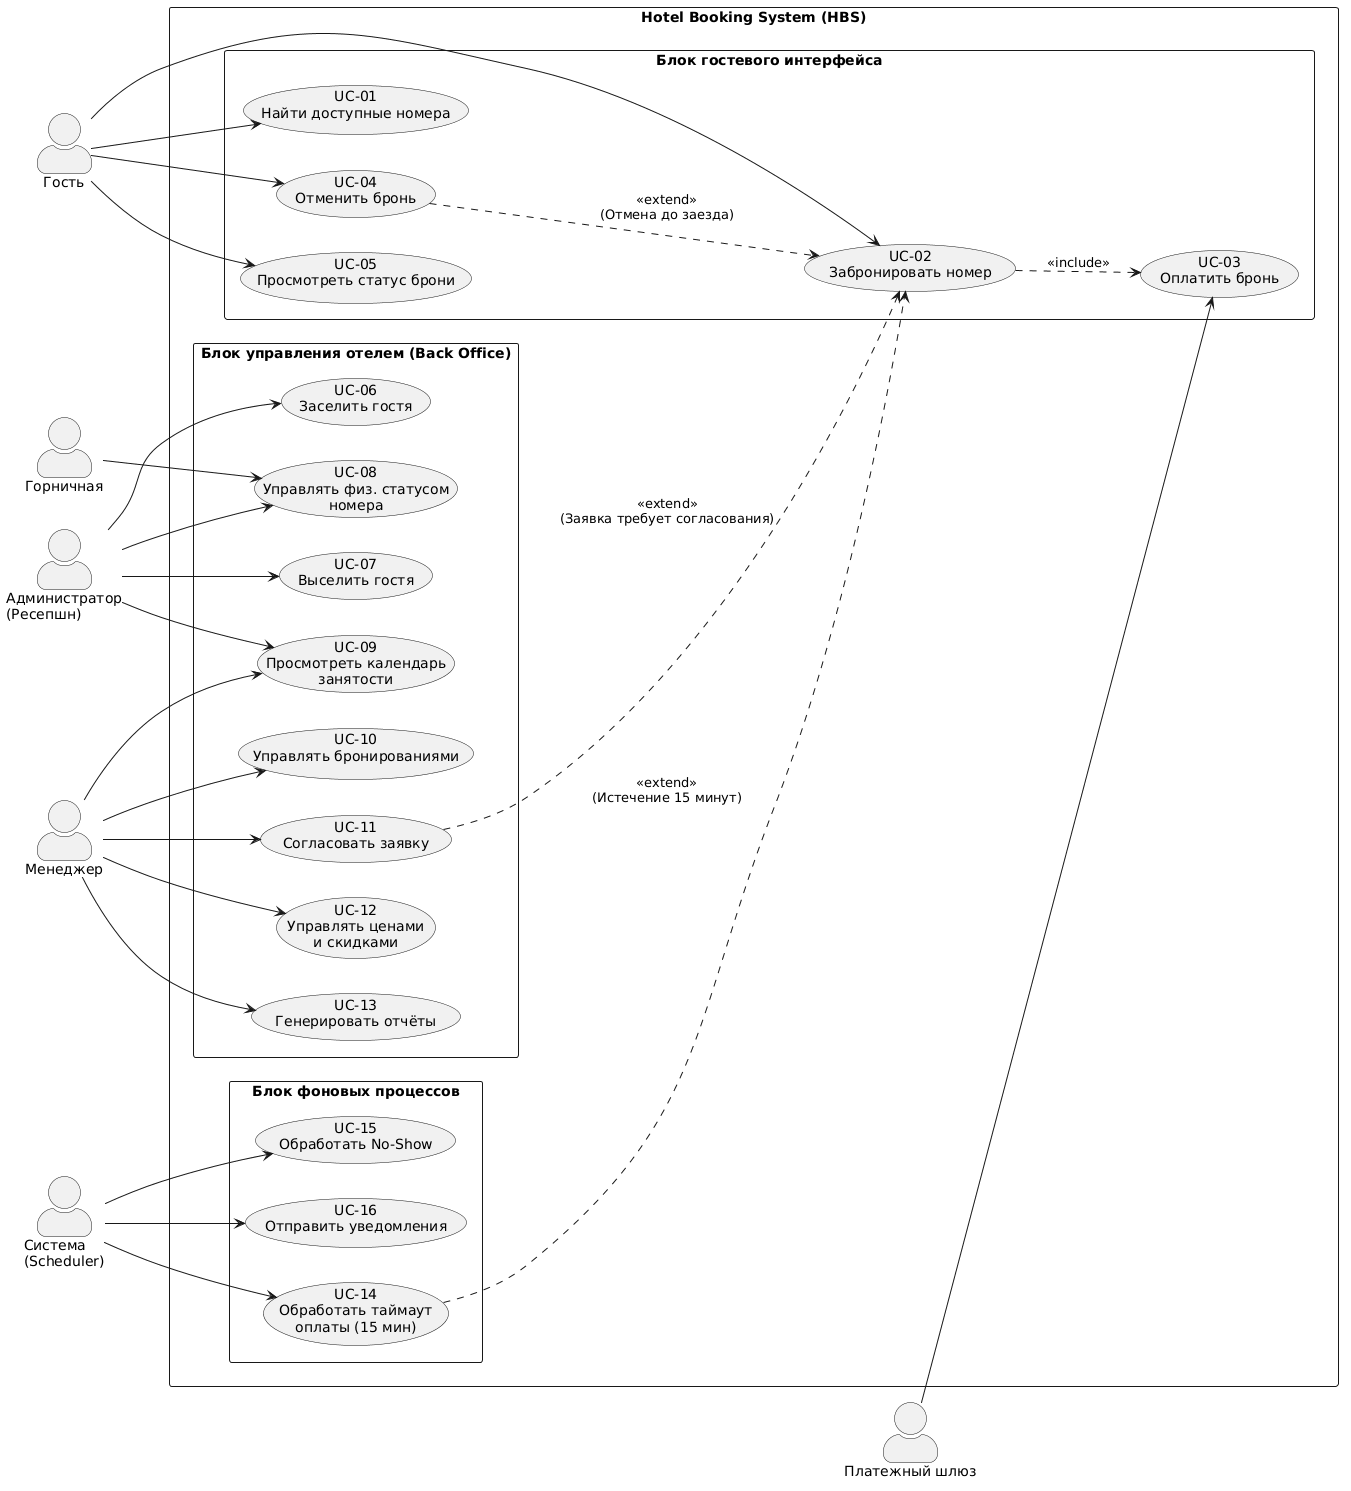

The diagram above was rendered by PlantUML. Its source (embedded in the PNG):
@startuml
left to right direction
skinparam packageStyle rectangle
skinparam actorStyle awesome

' ---- Определение акторов ----
actor "Гость" as Guest
actor "Администратор\n(Ресепшн)" as Admin
actor "Менеджер" as Manager
actor "Горничная" as Housekeeper
actor "Платежный шлюз" as PaymentGateway
actor "Система\n(Scheduler)" as Scheduler

rectangle "Hotel Booking System (HBS)" {

    ' ---- 1. Блок гостевых сценариев ----
    package "Блок гостевого интерфейса" {
        usecase "UC-01\nНайти доступные номера" as UC01
        usecase "UC-02\nЗабронировать номер" as UC02
        usecase "UC-03\nОплатить бронь" as UC03
        usecase "UC-04\nОтменить бронь" as UC04
        usecase "UC-05\nПросмотреть статус брони" as UC05
    }

    ' ---- 2. Блок административных сценариев ----
    package "Блок управления отелем (Back Office)" {
        usecase "UC-06\nЗаселить гостя" as UC06
        usecase "UC-07\nВыселить гостя" as UC07
        usecase "UC-08\nУправлять физ. статусом\nномера" as UC08
        usecase "UC-09\nПросмотреть календарь\nзанятости" as UC09
        usecase "UC-10\nУправлять бронированиями" as UC10
        usecase "UC-11\nСогласовать заявку" as UC11
        usecase "UC-12\nУправлять ценами\nи скидками" as UC12
        usecase "UC-13\nГенерировать отчёты" as UC13
    }

    ' ---- 3. Блок системных фоновых процессов ----
    package "Блок фоновых процессов" {
        usecase "UC-14\nОбработать таймаут\nоплаты (15 мин)" as UC14
        usecase "UC-15\nОбработать No-Show" as UC15
        usecase "UC-16\nОтправить уведомления" as UC16
    }
}

' ---- Связи акторов с прецедентами ----
Guest --> UC01
Guest --> UC02
Guest --> UC04
Guest --> UC05

Admin --> UC06
Admin --> UC07
Admin --> UC08
Admin --> UC09

Manager --> UC09
Manager --> UC10
Manager --> UC11
Manager --> UC12
Manager --> UC13

Housekeeper --> UC08

PaymentGateway --> UC03
Scheduler --> UC14
Scheduler --> UC15
Scheduler --> UC16

' ---- Связи между прецедентами (Include / Extend) ----
' Оплата — обязательная часть бронирования (include)
UC02 ..> UC03 : <<include>>

' Расширения бронирования (extend) - активируются по условию
UC04 ..> UC02 : <<extend>>\n(Отмена до заезда)
UC11 ..> UC02 : <<extend>>\n(Заявка требует согласования)
UC14 ..> UC02 : <<extend>>\n(Истечение 15 минут)
@enduml